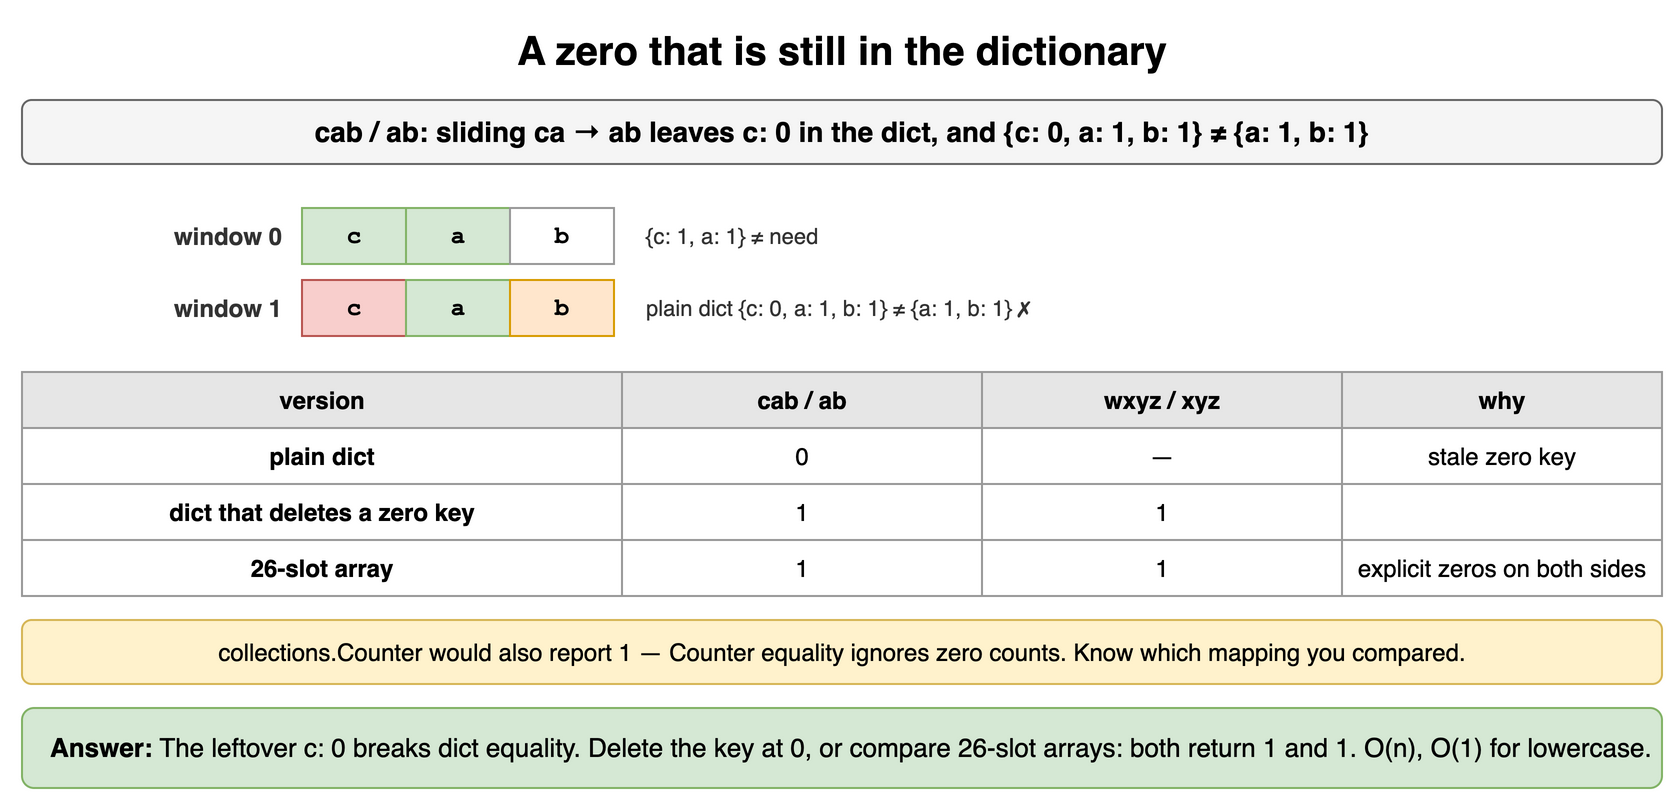

The diagram above was exported from draw.io. Its source (the exported page's mxGraphModel, read from the mxfile embedded in the PNG):
<mxGraphModel dx="900" dy="408" grid="1" gridSize="10" guides="1" tooltips="1" connect="1" arrows="1" fold="1" page="1" pageScale="1" pageWidth="900" pageHeight="408" math="0" shadow="0">
  <root>
    <mxCell id="0" />
    <mxCell id="1" parent="0" />
    <mxCell id="x91" value="A zero that is still in the dictionary" style="text;html=1;align=center;verticalAlign=middle;whiteSpace=wrap;fontSize=20;fontStyle=1;" vertex="1" parent="1">
      <mxGeometry x="40" y="10" width="820" height="30" as="geometry" />
    </mxCell>
    <mxCell id="x92" value="cab / ab: sliding ca → ab leaves c: 0 in the dict, and {c: 0, a: 1, b: 1} ≠ {a: 1, b: 1}" style="rounded=1;whiteSpace=wrap;html=1;fillColor=#f5f5f5;strokeColor=#666666;fontStyle=1;fontSize=14;" vertex="1" parent="1">
      <mxGeometry x="40" y="50" width="820" height="32" as="geometry" />
    </mxCell>
    <mxCell id="x93" value="c" style="rounded=0;whiteSpace=wrap;html=1;fontFamily=Courier New;fontStyle=1;fontSize=13;fillColor=#d5e8d4;strokeColor=#82b366;fontSize=12;" vertex="1" parent="1">
      <mxGeometry x="180" y="104" width="52" height="28" as="geometry" />
    </mxCell>
    <mxCell id="x94" value="a" style="rounded=0;whiteSpace=wrap;html=1;fontFamily=Courier New;fontStyle=1;fontSize=13;fillColor=#d5e8d4;strokeColor=#82b366;fontSize=12;" vertex="1" parent="1">
      <mxGeometry x="232" y="104" width="52" height="28" as="geometry" />
    </mxCell>
    <mxCell id="x95" value="b" style="rounded=0;whiteSpace=wrap;html=1;fontFamily=Courier New;fontStyle=1;fontSize=13;fillColor=#ffffff;strokeColor=#999999;fontSize=12;" vertex="1" parent="1">
      <mxGeometry x="284" y="104" width="52" height="28" as="geometry" />
    </mxCell>
    <mxCell id="x96" value="window 0" style="text;html=1;whiteSpace=wrap;fontSize=11;align=right;verticalAlign=middle;fontSize=12;fontColor=#333333;fontStyle=1;" vertex="1" parent="1">
      <mxGeometry x="62" y="104" width="110" height="28" as="geometry" />
    </mxCell>
    <mxCell id="x97" value="{c: 1, a: 1} ≠ need" style="text;html=1;whiteSpace=wrap;fontSize=11;align=left;verticalAlign=middle;fontSize=11;fontColor=#333333;" vertex="1" parent="1">
      <mxGeometry x="350" y="104" width="510" height="28" as="geometry" />
    </mxCell>
    <mxCell id="x98" value="c" style="rounded=0;whiteSpace=wrap;html=1;fontFamily=Courier New;fontStyle=1;fontSize=13;fillColor=#f8cecc;strokeColor=#b85450;fontSize=12;" vertex="1" parent="1">
      <mxGeometry x="180" y="140" width="52" height="28" as="geometry" />
    </mxCell>
    <mxCell id="x99" value="a" style="rounded=0;whiteSpace=wrap;html=1;fontFamily=Courier New;fontStyle=1;fontSize=13;fillColor=#d5e8d4;strokeColor=#82b366;fontSize=12;" vertex="1" parent="1">
      <mxGeometry x="232" y="140" width="52" height="28" as="geometry" />
    </mxCell>
    <mxCell id="x910" value="b" style="rounded=0;whiteSpace=wrap;html=1;fontFamily=Courier New;fontStyle=1;fontSize=13;fillColor=#ffe6cc;strokeColor=#d79b00;fontSize=12;" vertex="1" parent="1">
      <mxGeometry x="284" y="140" width="52" height="28" as="geometry" />
    </mxCell>
    <mxCell id="x911" value="window 1" style="text;html=1;whiteSpace=wrap;fontSize=11;align=right;verticalAlign=middle;fontSize=12;fontColor=#333333;fontStyle=1;" vertex="1" parent="1">
      <mxGeometry x="62" y="140" width="110" height="28" as="geometry" />
    </mxCell>
    <mxCell id="x912" value="plain dict {c: 0, a: 1, b: 1} ≠ {a: 1, b: 1} ✗" style="text;html=1;whiteSpace=wrap;fontSize=11;align=left;verticalAlign=middle;fontSize=11;fontColor=#333333;" vertex="1" parent="1">
      <mxGeometry x="350" y="140" width="510" height="28" as="geometry" />
    </mxCell>
    <mxCell id="x913" value="version" style="whiteSpace=wrap;html=1;fillColor=#e6e6e6;strokeColor=#999999;fontStyle=1;fontSize=12;" vertex="1" parent="1">
      <mxGeometry x="40" y="186" width="300" height="28" as="geometry" />
    </mxCell>
    <mxCell id="x914" value="cab / ab" style="whiteSpace=wrap;html=1;fillColor=#e6e6e6;strokeColor=#999999;fontStyle=1;fontSize=12;" vertex="1" parent="1">
      <mxGeometry x="340" y="186" width="180" height="28" as="geometry" />
    </mxCell>
    <mxCell id="x915" value="wxyz / xyz" style="whiteSpace=wrap;html=1;fillColor=#e6e6e6;strokeColor=#999999;fontStyle=1;fontSize=12;" vertex="1" parent="1">
      <mxGeometry x="520" y="186" width="180" height="28" as="geometry" />
    </mxCell>
    <mxCell id="x916" value="why" style="whiteSpace=wrap;html=1;fillColor=#e6e6e6;strokeColor=#999999;fontStyle=1;fontSize=12;" vertex="1" parent="1">
      <mxGeometry x="700" y="186" width="160" height="28" as="geometry" />
    </mxCell>
    <mxCell id="x917" value="plain dict" style="whiteSpace=wrap;html=1;strokeColor=#999999;fontSize=12;fillColor=#ffffff;fontStyle=1;" vertex="1" parent="1">
      <mxGeometry x="40" y="214" width="300" height="28" as="geometry" />
    </mxCell>
    <mxCell id="x918" value="0" style="whiteSpace=wrap;html=1;strokeColor=#999999;fontSize=12;fillColor=#ffffff;" vertex="1" parent="1">
      <mxGeometry x="340" y="214" width="180" height="28" as="geometry" />
    </mxCell>
    <mxCell id="x919" value="—" style="whiteSpace=wrap;html=1;strokeColor=#999999;fontSize=12;fillColor=#ffffff;" vertex="1" parent="1">
      <mxGeometry x="520" y="214" width="180" height="28" as="geometry" />
    </mxCell>
    <mxCell id="x920" value="stale zero key" style="whiteSpace=wrap;html=1;strokeColor=#999999;fontSize=12;fillColor=#ffffff;" vertex="1" parent="1">
      <mxGeometry x="700" y="214" width="160" height="28" as="geometry" />
    </mxCell>
    <mxCell id="x921" value="dict that deletes a zero key" style="whiteSpace=wrap;html=1;strokeColor=#999999;fontSize=12;fillColor=#ffffff;fontStyle=1;" vertex="1" parent="1">
      <mxGeometry x="40" y="242" width="300" height="28" as="geometry" />
    </mxCell>
    <mxCell id="x922" value="1" style="whiteSpace=wrap;html=1;strokeColor=#999999;fontSize=12;fillColor=#ffffff;" vertex="1" parent="1">
      <mxGeometry x="340" y="242" width="180" height="28" as="geometry" />
    </mxCell>
    <mxCell id="x923" value="1" style="whiteSpace=wrap;html=1;strokeColor=#999999;fontSize=12;fillColor=#ffffff;" vertex="1" parent="1">
      <mxGeometry x="520" y="242" width="180" height="28" as="geometry" />
    </mxCell>
    <mxCell id="x924" value="" style="whiteSpace=wrap;html=1;strokeColor=#999999;fontSize=12;fillColor=#ffffff;" vertex="1" parent="1">
      <mxGeometry x="700" y="242" width="160" height="28" as="geometry" />
    </mxCell>
    <mxCell id="x925" value="26-slot array" style="whiteSpace=wrap;html=1;strokeColor=#999999;fontSize=12;fillColor=#ffffff;fontStyle=1;" vertex="1" parent="1">
      <mxGeometry x="40" y="270" width="300" height="28" as="geometry" />
    </mxCell>
    <mxCell id="x926" value="1" style="whiteSpace=wrap;html=1;strokeColor=#999999;fontSize=12;fillColor=#ffffff;" vertex="1" parent="1">
      <mxGeometry x="340" y="270" width="180" height="28" as="geometry" />
    </mxCell>
    <mxCell id="x927" value="1" style="whiteSpace=wrap;html=1;strokeColor=#999999;fontSize=12;fillColor=#ffffff;" vertex="1" parent="1">
      <mxGeometry x="520" y="270" width="180" height="28" as="geometry" />
    </mxCell>
    <mxCell id="x928" value="explicit zeros on both sides" style="whiteSpace=wrap;html=1;strokeColor=#999999;fontSize=12;fillColor=#ffffff;" vertex="1" parent="1">
      <mxGeometry x="700" y="270" width="160" height="28" as="geometry" />
    </mxCell>
    <mxCell id="x929" value="collections.Counter would also report 1 — Counter equality ignores zero counts. Know which mapping you compared." style="rounded=1;whiteSpace=wrap;html=1;fillColor=#fff2cc;strokeColor=#d6b656;fontSize=12;align=center;" vertex="1" parent="1">
      <mxGeometry x="40" y="310" width="820" height="32" as="geometry" />
    </mxCell>
    <mxCell id="x930" value="&lt;b&gt;Answer:&lt;/b&gt; The leftover c: 0 breaks dict equality. Delete the key at 0, or compare 26-slot arrays: both return 1 and 1. O(n), O(1) for lowercase." style="rounded=1;whiteSpace=wrap;html=1;fillColor=#d5e8d4;strokeColor=#82b366;fontSize=13;align=left;spacingLeft=12;" vertex="1" parent="1">
      <mxGeometry x="40" y="354" width="820" height="40" as="geometry" />
    </mxCell>
  </root>
</mxGraphModel>